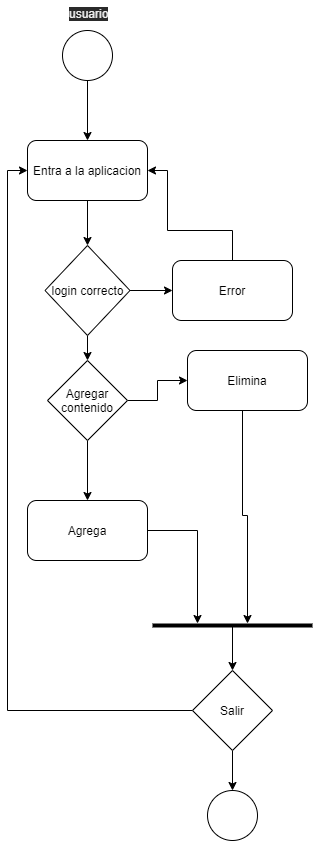

The diagram above was exported from draw.io. Its source (the exported page's mxGraphModel, read from the mxfile embedded in the PNG):
<mxGraphModel dx="602" dy="790" grid="1" gridSize="10" guides="1" tooltips="1" connect="1" arrows="1" fold="1" page="1" pageScale="1" pageWidth="850" pageHeight="1100" math="0" shadow="0">
  <root>
    <mxCell id="0" />
    <mxCell id="1" parent="0" />
    <mxCell id="2" value="" style="ellipse;whiteSpace=wrap;html=1;aspect=fixed;" parent="1" vertex="1">
      <mxGeometry x="395" y="60" width="50" height="50" as="geometry" />
    </mxCell>
    <mxCell id="3" value="" style="endArrow=classic;html=1;exitX=0.5;exitY=1;exitDx=0;exitDy=0;" parent="1" source="2" target="5" edge="1">
      <mxGeometry width="50" height="50" relative="1" as="geometry">
        <mxPoint x="655" y="410" as="sourcePoint" />
        <mxPoint x="420" y="160" as="targetPoint" />
      </mxGeometry>
    </mxCell>
    <mxCell id="5" value="Entra a la aplicacion" style="rounded=1;whiteSpace=wrap;html=1;" parent="1" vertex="1">
      <mxGeometry x="360" y="170" width="120" height="60" as="geometry" />
    </mxCell>
    <mxCell id="8" style="edgeStyle=orthogonalEdgeStyle;rounded=0;orthogonalLoop=1;jettySize=auto;html=1;exitX=1;exitY=0.5;exitDx=0;exitDy=0;" parent="1" source="6" target="11" edge="1">
      <mxGeometry relative="1" as="geometry">
        <mxPoint x="525" y="320" as="targetPoint" />
      </mxGeometry>
    </mxCell>
    <mxCell id="9" style="edgeStyle=orthogonalEdgeStyle;rounded=0;orthogonalLoop=1;jettySize=auto;html=1;entryX=0.5;entryY=0;entryDx=0;entryDy=0;" parent="1" source="6" target="15" edge="1">
      <mxGeometry relative="1" as="geometry">
        <mxPoint x="420" y="390" as="targetPoint" />
      </mxGeometry>
    </mxCell>
    <mxCell id="6" value="login correcto" style="rhombus;whiteSpace=wrap;html=1;" parent="1" vertex="1">
      <mxGeometry x="377.5" y="275" width="85" height="90" as="geometry" />
    </mxCell>
    <mxCell id="7" value="" style="endArrow=classic;html=1;exitX=0.5;exitY=1;exitDx=0;exitDy=0;entryX=0.5;entryY=0;entryDx=0;entryDy=0;" parent="1" source="5" target="6" edge="1">
      <mxGeometry width="50" height="50" relative="1" as="geometry">
        <mxPoint x="655" y="410" as="sourcePoint" />
        <mxPoint x="705" y="360" as="targetPoint" />
      </mxGeometry>
    </mxCell>
    <mxCell id="12" style="edgeStyle=orthogonalEdgeStyle;rounded=0;orthogonalLoop=1;jettySize=auto;html=1;entryX=1;entryY=0.5;entryDx=0;entryDy=0;" parent="1" source="11" target="5" edge="1">
      <mxGeometry relative="1" as="geometry">
        <Array as="points">
          <mxPoint x="565" y="260" />
          <mxPoint x="500" y="260" />
          <mxPoint x="500" y="200" />
        </Array>
      </mxGeometry>
    </mxCell>
    <mxCell id="11" value="Error" style="rounded=1;whiteSpace=wrap;html=1;" parent="1" vertex="1">
      <mxGeometry x="505" y="290" width="120" height="60" as="geometry" />
    </mxCell>
    <mxCell id="16" style="edgeStyle=orthogonalEdgeStyle;rounded=0;orthogonalLoop=1;jettySize=auto;html=1;" parent="1" source="15" target="19" edge="1">
      <mxGeometry relative="1" as="geometry">
        <mxPoint x="505" y="520" as="targetPoint" />
      </mxGeometry>
    </mxCell>
    <mxCell id="17" style="edgeStyle=orthogonalEdgeStyle;rounded=0;orthogonalLoop=1;jettySize=auto;html=1;" parent="1" source="15" target="18" edge="1">
      <mxGeometry relative="1" as="geometry">
        <mxPoint x="420" y="600" as="targetPoint" />
      </mxGeometry>
    </mxCell>
    <mxCell id="15" value="&lt;span&gt;Agregar contenido&lt;/span&gt;" style="rhombus;whiteSpace=wrap;html=1;" parent="1" vertex="1">
      <mxGeometry x="380" y="390" width="80" height="80" as="geometry" />
    </mxCell>
    <mxCell id="21" style="edgeStyle=orthogonalEdgeStyle;rounded=0;orthogonalLoop=1;jettySize=auto;html=1;" parent="1" source="18" target="23" edge="1">
      <mxGeometry relative="1" as="geometry">
        <mxPoint x="645" y="623" as="targetPoint" />
        <Array as="points">
          <mxPoint x="530" y="560" />
        </Array>
      </mxGeometry>
    </mxCell>
    <mxCell id="18" value="Agrega" style="rounded=1;whiteSpace=wrap;html=1;" parent="1" vertex="1">
      <mxGeometry x="360" y="530" width="120" height="60" as="geometry" />
    </mxCell>
    <mxCell id="41" style="edgeStyle=orthogonalEdgeStyle;rounded=0;orthogonalLoop=1;jettySize=auto;html=1;" parent="1" source="19" target="23" edge="1">
      <mxGeometry relative="1" as="geometry">
        <Array as="points">
          <mxPoint x="575" y="545" />
          <mxPoint x="580" y="545" />
        </Array>
      </mxGeometry>
    </mxCell>
    <mxCell id="19" value="Elimina" style="rounded=1;whiteSpace=wrap;html=1;" parent="1" vertex="1">
      <mxGeometry x="520" y="380" width="120" height="60" as="geometry" />
    </mxCell>
    <mxCell id="53" style="edgeStyle=orthogonalEdgeStyle;rounded=0;orthogonalLoop=1;jettySize=auto;html=1;" edge="1" parent="1" source="23">
      <mxGeometry relative="1" as="geometry">
        <mxPoint x="565" y="700" as="targetPoint" />
      </mxGeometry>
    </mxCell>
    <mxCell id="23" value="" style="line;strokeWidth=4;html=1;perimeter=backbonePerimeter;points=[];outlineConnect=0;" parent="1" vertex="1">
      <mxGeometry x="485" y="650" width="160" height="10" as="geometry" />
    </mxCell>
    <mxCell id="46" value="" style="ellipse;whiteSpace=wrap;html=1;aspect=fixed;" parent="1" vertex="1">
      <mxGeometry x="540" y="820" width="50" height="50" as="geometry" />
    </mxCell>
    <mxCell id="51" style="edgeStyle=orthogonalEdgeStyle;rounded=0;orthogonalLoop=1;jettySize=auto;html=1;exitX=0.5;exitY=1;exitDx=0;exitDy=0;entryX=0.5;entryY=0;entryDx=0;entryDy=0;" edge="1" parent="1" source="50" target="46">
      <mxGeometry relative="1" as="geometry" />
    </mxCell>
    <mxCell id="52" style="edgeStyle=orthogonalEdgeStyle;rounded=0;orthogonalLoop=1;jettySize=auto;html=1;entryX=0;entryY=0.5;entryDx=0;entryDy=0;" edge="1" parent="1" source="50" target="5">
      <mxGeometry relative="1" as="geometry" />
    </mxCell>
    <mxCell id="50" value="&lt;span&gt;Salir&lt;/span&gt;" style="rhombus;whiteSpace=wrap;html=1;" vertex="1" parent="1">
      <mxGeometry x="525" y="700" width="80" height="80" as="geometry" />
    </mxCell>
    <mxCell id="54" value="&lt;span style=&quot;color: rgb(240, 240, 240); font-family: helvetica; font-size: 12px; font-style: normal; font-weight: 400; letter-spacing: normal; text-align: center; text-indent: 0px; text-transform: none; word-spacing: 0px; background-color: rgb(42, 42, 42); display: inline; float: none;&quot;&gt;usuario&lt;/span&gt;" style="text;whiteSpace=wrap;html=1;" vertex="1" parent="1">
      <mxGeometry x="400" y="30" width="60" height="30" as="geometry" />
    </mxCell>
  </root>
</mxGraphModel>